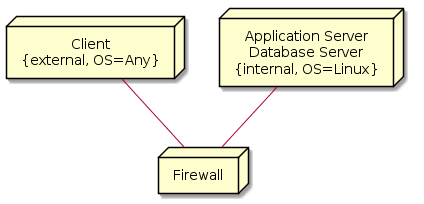

The diagram above was rendered by PlantUML. Its source (embedded in the PNG):
@startuml
skinparam defaultTextAlignment center
node "Client\n{external, OS=Any}" as client
node Firewall as firewall
node "Application Server\nDatabase Server\n{internal, OS=Linux}" as tomcat

client -- firewall
tomcat -- firewall
@enduml